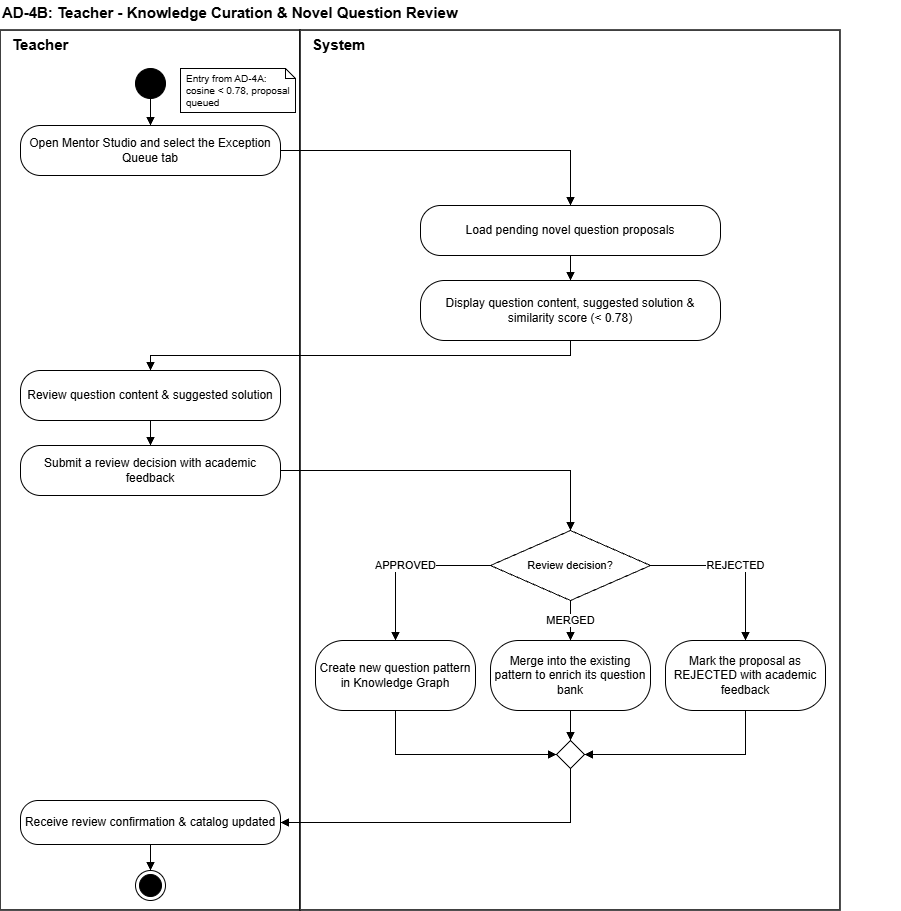

The diagram above was exported from draw.io. Its source (the exported page's mxGraphModel, read from the mxfile embedded in the PNG):
<mxGraphModel dx="1464" dy="814" grid="1" gridSize="10" guides="1" tooltips="1" connect="1" arrows="1" fold="1" page="1" pageScale="1" pageWidth="827" pageHeight="1169" math="0" shadow="0">
  <root>
    <mxCell id="0" />
    <mxCell id="1" parent="0" />
    <mxCell id="Q433E4VjOgYSsfL_Gfec-163" parent="1" style="text;html=1;align=left;verticalAlign=middle;fontSize=15;fontStyle=1;" value="AD-4B: Teacher - Knowledge Curation &amp;amp; Novel Question Review" vertex="1">
      <mxGeometry height="24" width="900" x="20" as="geometry" />
    </mxCell>
    <mxCell id="Q433E4VjOgYSsfL_Gfec-164" parent="1" style="rounded=0;whiteSpace=wrap;html=1;strokeWidth=1.5;" value="" vertex="1">
      <mxGeometry height="880" width="300" x="20" y="30" as="geometry" />
    </mxCell>
    <mxCell id="Q433E4VjOgYSsfL_Gfec-165" parent="1" style="rounded=0;whiteSpace=wrap;html=1;strokeWidth=1.5;" value="" vertex="1">
      <mxGeometry height="880" width="540" x="320" y="30" as="geometry" />
    </mxCell>
    <mxCell id="Q433E4VjOgYSsfL_Gfec-166" parent="1" style="text;html=1;align=left;verticalAlign=middle;spacingLeft=10;fontSize=15;fontStyle=1;" value="Teacher" vertex="1">
      <mxGeometry height="28" width="150" x="20" y="30" as="geometry" />
    </mxCell>
    <mxCell id="Q433E4VjOgYSsfL_Gfec-167" parent="1" style="text;html=1;align=left;verticalAlign=middle;spacingLeft=10;fontSize=15;fontStyle=1;" value="System" vertex="1">
      <mxGeometry height="28" width="150" x="320" y="30" as="geometry" />
    </mxCell>
    <mxCell id="Q433E4VjOgYSsfL_Gfec-169" parent="1" style="shape=note;size=10;whiteSpace=wrap;html=1;fontSize=10;align=left;spacingLeft=4;" value="Entry from AD-4A: cosine &amp;lt; 0.78, proposal queued" vertex="1">
      <mxGeometry height="44" width="115" x="200" y="68" as="geometry" />
    </mxCell>
    <mxCell id="Q433E4VjOgYSsfL_Gfec-170" parent="1" style="rounded=1;whiteSpace=wrap;html=1;arcSize=40;fontSize=12;" value="Open Mentor Studio and select the Exception Queue tab" vertex="1">
      <mxGeometry height="50" width="260" x="40" y="125" as="geometry" />
    </mxCell>
    <mxCell id="Q433E4VjOgYSsfL_Gfec-171" parent="1" style="rounded=1;whiteSpace=wrap;html=1;arcSize=40;fontSize=12;" value="Load pending novel question proposals" vertex="1">
      <mxGeometry height="50" width="300" x="440" y="205" as="geometry" />
    </mxCell>
    <mxCell id="Q433E4VjOgYSsfL_Gfec-172" parent="1" style="rounded=1;whiteSpace=wrap;html=1;arcSize=40;fontSize=12;" value="Display question content, suggested solution &amp;amp; similarity score (&amp;lt; 0.78)" vertex="1">
      <mxGeometry height="60" width="300" x="440" y="280" as="geometry" />
    </mxCell>
    <mxCell id="Q433E4VjOgYSsfL_Gfec-173" parent="1" style="rounded=1;whiteSpace=wrap;html=1;arcSize=40;fontSize=12;" value="Review question content &amp;amp; suggested solution" vertex="1">
      <mxGeometry height="50" width="260" x="40" y="370" as="geometry" />
    </mxCell>
    <mxCell id="Q433E4VjOgYSsfL_Gfec-174" parent="1" style="rounded=1;whiteSpace=wrap;html=1;arcSize=40;fontSize=12;" value="Submit a review decision with academic feedback" vertex="1">
      <mxGeometry height="50" width="260" x="40" y="445" as="geometry" />
    </mxCell>
    <mxCell id="Q433E4VjOgYSsfL_Gfec-175" parent="1" style="rhombus;whiteSpace=wrap;html=1;fontSize=11;" value="Review decision?" vertex="1">
      <mxGeometry height="70" width="160" x="510" y="530" as="geometry" />
    </mxCell>
    <mxCell id="Q433E4VjOgYSsfL_Gfec-176" parent="1" style="rounded=1;whiteSpace=wrap;html=1;arcSize=40;fontSize=12;" value="Create new question pattern in Knowledge Graph" vertex="1">
      <mxGeometry height="70" width="160" x="335" y="640" as="geometry" />
    </mxCell>
    <mxCell id="Q433E4VjOgYSsfL_Gfec-177" parent="1" style="rounded=1;whiteSpace=wrap;html=1;arcSize=40;fontSize=12;" value="Merge into the existing pattern to enrich its question bank" vertex="1">
      <mxGeometry height="70" width="160" x="510" y="640" as="geometry" />
    </mxCell>
    <mxCell id="Q433E4VjOgYSsfL_Gfec-178" parent="1" style="rounded=1;whiteSpace=wrap;html=1;arcSize=40;fontSize=12;" value="Mark the proposal as REJECTED with academic feedback" vertex="1">
      <mxGeometry height="70" width="160" x="685" y="640" as="geometry" />
    </mxCell>
    <mxCell id="Q433E4VjOgYSsfL_Gfec-179" parent="1" style="rhombus;html=1;" value="" vertex="1">
      <mxGeometry height="28" width="28" x="576" y="740" as="geometry" />
    </mxCell>
    <mxCell id="Q433E4VjOgYSsfL_Gfec-180" parent="1" style="rounded=1;whiteSpace=wrap;html=1;arcSize=40;fontSize=12;" value="Receive review confirmation &amp;amp; catalog updated" vertex="1">
      <mxGeometry height="44" width="260" x="40" y="800" as="geometry" />
    </mxCell>
    <mxCell id="Q433E4VjOgYSsfL_Gfec-182" edge="1" parent="1" source="1EZ0g1SlsEHXTdi9HM5f-1" style="edgeStyle=orthogonalEdgeStyle;rounded=0;html=1;endArrow=block;endFill=1;fontSize=11;labelBackgroundColor=#FFFFFF;exitX=0.5;exitY=1;exitDx=0;exitDy=0;" target="Q433E4VjOgYSsfL_Gfec-170" value="">
      <mxGeometry relative="1" as="geometry">
        <mxPoint x="169.9999999999999" y="99" as="sourcePoint" />
      </mxGeometry>
    </mxCell>
    <mxCell id="Q433E4VjOgYSsfL_Gfec-183" edge="1" parent="1" source="Q433E4VjOgYSsfL_Gfec-170" style="edgeStyle=orthogonalEdgeStyle;rounded=0;html=1;endArrow=block;endFill=1;fontSize=11;labelBackgroundColor=#FFFFFF;exitX=1;exitY=0.5;exitDx=0;exitDy=0;entryX=0.5;entryY=0;entryDx=0;entryDy=0;" target="Q433E4VjOgYSsfL_Gfec-171" value="">
      <mxGeometry relative="1" as="geometry" />
    </mxCell>
    <mxCell id="Q433E4VjOgYSsfL_Gfec-184" edge="1" parent="1" source="Q433E4VjOgYSsfL_Gfec-171" style="edgeStyle=orthogonalEdgeStyle;rounded=0;html=1;endArrow=block;endFill=1;fontSize=11;labelBackgroundColor=#FFFFFF;" target="Q433E4VjOgYSsfL_Gfec-172" value="">
      <mxGeometry relative="1" as="geometry" />
    </mxCell>
    <mxCell id="Q433E4VjOgYSsfL_Gfec-185" edge="1" parent="1" source="Q433E4VjOgYSsfL_Gfec-172" style="edgeStyle=orthogonalEdgeStyle;rounded=0;html=1;endArrow=block;endFill=1;fontSize=11;labelBackgroundColor=#FFFFFF;exitX=0.5;exitY=1;exitDx=0;exitDy=0;entryX=0.5;entryY=0;entryDx=0;entryDy=0;" target="Q433E4VjOgYSsfL_Gfec-173" value="">
      <mxGeometry relative="1" as="geometry" />
    </mxCell>
    <mxCell id="Q433E4VjOgYSsfL_Gfec-186" edge="1" parent="1" source="Q433E4VjOgYSsfL_Gfec-173" style="edgeStyle=orthogonalEdgeStyle;rounded=0;html=1;endArrow=block;endFill=1;fontSize=11;labelBackgroundColor=#FFFFFF;" target="Q433E4VjOgYSsfL_Gfec-174" value="">
      <mxGeometry relative="1" as="geometry" />
    </mxCell>
    <mxCell id="Q433E4VjOgYSsfL_Gfec-187" edge="1" parent="1" source="Q433E4VjOgYSsfL_Gfec-174" style="edgeStyle=orthogonalEdgeStyle;rounded=0;html=1;endArrow=block;endFill=1;fontSize=11;labelBackgroundColor=#FFFFFF;exitX=1;exitY=0.5;exitDx=0;exitDy=0;entryX=0.5;entryY=0;entryDx=0;entryDy=0;" target="Q433E4VjOgYSsfL_Gfec-175" value="">
      <mxGeometry relative="1" as="geometry" />
    </mxCell>
    <mxCell id="Q433E4VjOgYSsfL_Gfec-188" edge="1" parent="1" source="Q433E4VjOgYSsfL_Gfec-175" style="edgeStyle=orthogonalEdgeStyle;rounded=0;html=1;endArrow=block;endFill=1;fontSize=11;labelBackgroundColor=#FFFFFF;exitX=0;exitY=0.5;exitDx=0;exitDy=0;entryX=0.5;entryY=0;entryDx=0;entryDy=0;" target="Q433E4VjOgYSsfL_Gfec-176" value="APPROVED">
      <mxGeometry relative="1" as="geometry" />
    </mxCell>
    <mxCell id="Q433E4VjOgYSsfL_Gfec-189" edge="1" parent="1" source="Q433E4VjOgYSsfL_Gfec-176" style="edgeStyle=orthogonalEdgeStyle;rounded=0;html=1;endArrow=block;endFill=1;fontSize=11;labelBackgroundColor=#FFFFFF;exitX=0.5;exitY=1;exitDx=0;exitDy=0;entryX=0;entryY=0.5;entryDx=0;entryDy=0;" target="Q433E4VjOgYSsfL_Gfec-179" value="">
      <mxGeometry relative="1" as="geometry" />
    </mxCell>
    <mxCell id="Q433E4VjOgYSsfL_Gfec-190" edge="1" parent="1" source="Q433E4VjOgYSsfL_Gfec-175" style="edgeStyle=orthogonalEdgeStyle;rounded=0;html=1;endArrow=block;endFill=1;fontSize=11;labelBackgroundColor=#FFFFFF;exitX=0.5;exitY=1;exitDx=0;exitDy=0;entryX=0.5;entryY=0;entryDx=0;entryDy=0;" target="Q433E4VjOgYSsfL_Gfec-177" value="MERGED">
      <mxGeometry relative="1" as="geometry" />
    </mxCell>
    <mxCell id="Q433E4VjOgYSsfL_Gfec-191" edge="1" parent="1" source="Q433E4VjOgYSsfL_Gfec-177" style="edgeStyle=orthogonalEdgeStyle;rounded=0;html=1;endArrow=block;endFill=1;fontSize=11;labelBackgroundColor=#FFFFFF;exitX=0.5;exitY=1;exitDx=0;exitDy=0;entryX=0.5;entryY=0;entryDx=0;entryDy=0;" target="Q433E4VjOgYSsfL_Gfec-179" value="">
      <mxGeometry relative="1" as="geometry" />
    </mxCell>
    <mxCell id="Q433E4VjOgYSsfL_Gfec-192" edge="1" parent="1" source="Q433E4VjOgYSsfL_Gfec-175" style="edgeStyle=orthogonalEdgeStyle;rounded=0;html=1;endArrow=block;endFill=1;fontSize=11;labelBackgroundColor=#FFFFFF;exitX=1;exitY=0.5;exitDx=0;exitDy=0;entryX=0.5;entryY=0;entryDx=0;entryDy=0;" target="Q433E4VjOgYSsfL_Gfec-178" value="REJECTED">
      <mxGeometry relative="1" as="geometry" />
    </mxCell>
    <mxCell id="Q433E4VjOgYSsfL_Gfec-193" edge="1" parent="1" source="Q433E4VjOgYSsfL_Gfec-178" style="edgeStyle=orthogonalEdgeStyle;rounded=0;html=1;endArrow=block;endFill=1;fontSize=11;labelBackgroundColor=#FFFFFF;exitX=0.5;exitY=1;exitDx=0;exitDy=0;entryX=1;entryY=0.5;entryDx=0;entryDy=0;" target="Q433E4VjOgYSsfL_Gfec-179" value="">
      <mxGeometry relative="1" as="geometry" />
    </mxCell>
    <mxCell id="Q433E4VjOgYSsfL_Gfec-194" edge="1" parent="1" source="Q433E4VjOgYSsfL_Gfec-179" style="edgeStyle=orthogonalEdgeStyle;rounded=0;html=1;endArrow=block;endFill=1;fontSize=11;labelBackgroundColor=#FFFFFF;exitX=0.5;exitY=1;exitDx=0;exitDy=0;entryX=1;entryY=0.5;entryDx=0;entryDy=0;" target="Q433E4VjOgYSsfL_Gfec-180" value="">
      <mxGeometry relative="1" as="geometry" />
    </mxCell>
    <mxCell id="Q433E4VjOgYSsfL_Gfec-195" edge="1" parent="1" source="Q433E4VjOgYSsfL_Gfec-180" style="edgeStyle=orthogonalEdgeStyle;rounded=0;html=1;endArrow=block;endFill=1;fontSize=11;labelBackgroundColor=#FFFFFF;entryX=0.5;entryY=0;entryDx=0;entryDy=0;" target="1EZ0g1SlsEHXTdi9HM5f-2" value="">
      <mxGeometry relative="1" as="geometry">
        <mxPoint x="170" y="875" as="targetPoint" />
      </mxGeometry>
    </mxCell>
    <mxCell id="1EZ0g1SlsEHXTdi9HM5f-1" parent="1" style="ellipse;fillColor=strokeColor;html=1;" value="" vertex="1">
      <mxGeometry height="30" width="30" x="155" y="68" as="geometry" />
    </mxCell>
    <mxCell id="1EZ0g1SlsEHXTdi9HM5f-2" parent="1" style="ellipse;html=1;shape=endState;fillColor=strokeColor;" value="" vertex="1">
      <mxGeometry height="30" width="30" x="155" y="870" as="geometry" />
    </mxCell>
  </root>
</mxGraphModel>